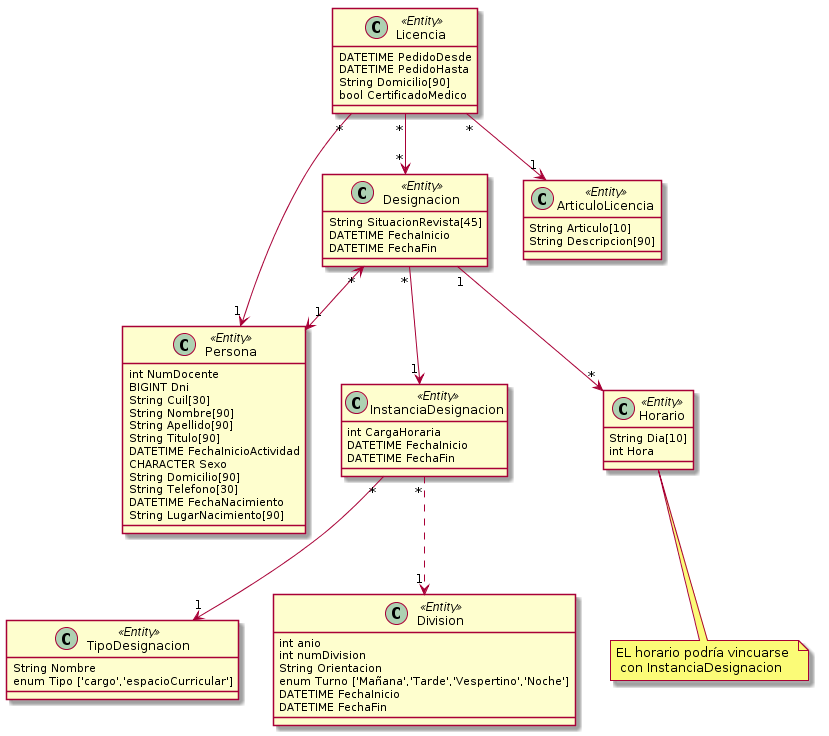

The diagram above was rendered by PlantUML. Its source (embedded in the PNG):
@startuml
class TipoDesignacion <<Entity>> {
  String Nombre
  enum Tipo ['cargo','espacioCurricular']
}

class Division <<Entity>> {
  int anio
  int numDivision
  String Orientacion
  enum Turno ['Mañana','Tarde','Vespertino','Noche']
  DATETIME FechaInicio
  DATETIME FechaFin
}

class InstanciaDesignacion <<Entity>> {
  int CargaHoraria
  DATETIME FechaInicio
  DATETIME FechaFin
}

InstanciaDesignacion "*" --> "1" TipoDesignacion
InstanciaDesignacion "*" ..> "1" Division

class Persona <<Entity>> {
  int NumDocente
  BIGINT Dni
  String Cuil[30]
  String Nombre[90]
  String Apellido[90]
  String Titulo[90]
  DATETIME FechaInicioActividad
  CHARACTER Sexo
  String Domicilio[90]
  String Telefono[30]
  DATETIME FechaNacimiento
  String LugarNacimiento[90]
}

class Designacion <<Entity>> {
  String SituacionRevista[45]
  DATETIME FechaInicio
  DATETIME FechaFin
}

Designacion "*" <--> "1" Persona
Designacion "*" --> "1" InstanciaDesignacion

class Horario <<Entity>> {
  String Dia[10]
  int Hora
}

note bottom of Horario: EL horario podría vincuarse \n con InstanciaDesignacion

Designacion "1" --> "*" Horario

class ArticuloLicencia <<Entity>> {
  String Articulo[10]
  String Descripcion[90]
}

class Licencia <<Entity>> {
  DATETIME PedidoDesde
  DATETIME PedidoHasta
  String Domicilio[90]
  bool CertificadoMedico
}

Licencia "*" --> "1" Persona
Licencia "*" --> "1" ArticuloLicencia
Licencia "*" --> "*" Designacion

@enduml